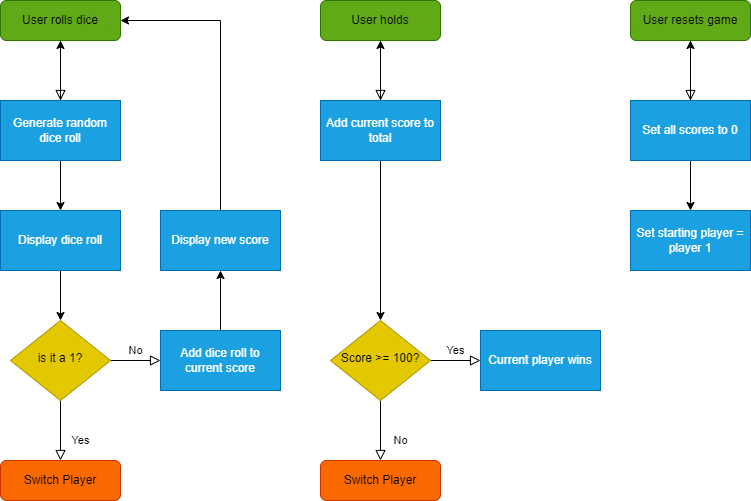

The diagram above was exported from draw.io. Its source (the exported page's mxGraphModel, read from the mxfile embedded in the PNG):
<mxGraphModel dx="1422" dy="790" grid="1" gridSize="10" guides="1" tooltips="1" connect="1" arrows="1" fold="1" page="1" pageScale="1" pageWidth="827" pageHeight="1169" math="0" shadow="0">
  <root>
    <mxCell id="WIyWlLk6GJQsqaUBKTNV-0" />
    <mxCell id="WIyWlLk6GJQsqaUBKTNV-1" parent="WIyWlLk6GJQsqaUBKTNV-0" />
    <mxCell id="WIyWlLk6GJQsqaUBKTNV-2" value="" style="rounded=0;html=1;jettySize=auto;orthogonalLoop=1;fontSize=11;endArrow=block;endFill=0;endSize=8;strokeWidth=1;shadow=0;labelBackgroundColor=none;edgeStyle=orthogonalEdgeStyle;entryX=0.5;entryY=0;entryDx=0;entryDy=0;" parent="WIyWlLk6GJQsqaUBKTNV-1" source="WIyWlLk6GJQsqaUBKTNV-3" edge="1">
      <mxGeometry relative="1" as="geometry">
        <mxPoint x="100" y="220" as="targetPoint" />
      </mxGeometry>
    </mxCell>
    <mxCell id="WIyWlLk6GJQsqaUBKTNV-3" value="&lt;font color=&quot;#000000&quot;&gt;User rolls dice&lt;/font&gt;" style="rounded=1;whiteSpace=wrap;html=1;fontSize=12;glass=0;strokeWidth=1;shadow=0;fillColor=#60a917;fontColor=#ffffff;strokeColor=#2D7600;" parent="WIyWlLk6GJQsqaUBKTNV-1" vertex="1">
      <mxGeometry x="40" y="120" width="120" height="40" as="geometry" />
    </mxCell>
    <mxCell id="WIyWlLk6GJQsqaUBKTNV-8" value="Yes" style="rounded=0;html=1;jettySize=auto;orthogonalLoop=1;fontSize=11;endArrow=block;endFill=0;endSize=8;strokeWidth=1;shadow=0;labelBackgroundColor=none;edgeStyle=orthogonalEdgeStyle;" parent="WIyWlLk6GJQsqaUBKTNV-1" source="WIyWlLk6GJQsqaUBKTNV-10" target="WIyWlLk6GJQsqaUBKTNV-11" edge="1">
      <mxGeometry x="0.3333" y="20" relative="1" as="geometry">
        <mxPoint as="offset" />
      </mxGeometry>
    </mxCell>
    <mxCell id="WIyWlLk6GJQsqaUBKTNV-9" value="No" style="edgeStyle=orthogonalEdgeStyle;rounded=0;html=1;jettySize=auto;orthogonalLoop=1;fontSize=11;endArrow=block;endFill=0;endSize=8;strokeWidth=1;shadow=0;labelBackgroundColor=none;" parent="WIyWlLk6GJQsqaUBKTNV-1" source="WIyWlLk6GJQsqaUBKTNV-10" edge="1">
      <mxGeometry y="10" relative="1" as="geometry">
        <mxPoint as="offset" />
        <mxPoint x="200" y="480" as="targetPoint" />
      </mxGeometry>
    </mxCell>
    <mxCell id="WIyWlLk6GJQsqaUBKTNV-10" value="is it a 1?" style="rhombus;whiteSpace=wrap;html=1;shadow=0;fontFamily=Helvetica;fontSize=12;align=center;strokeWidth=1;spacing=6;spacingTop=-4;fillColor=#e3c800;fontColor=#000000;strokeColor=#B09500;" parent="WIyWlLk6GJQsqaUBKTNV-1" vertex="1">
      <mxGeometry x="50" y="440" width="100" height="80" as="geometry" />
    </mxCell>
    <mxCell id="WIyWlLk6GJQsqaUBKTNV-11" value="Switch Player" style="rounded=1;whiteSpace=wrap;html=1;fontSize=12;glass=0;strokeWidth=1;shadow=0;fillColor=#fa6800;fontColor=#000000;strokeColor=#C73500;" parent="WIyWlLk6GJQsqaUBKTNV-1" vertex="1">
      <mxGeometry x="40" y="580" width="120" height="40" as="geometry" />
    </mxCell>
    <mxCell id="lkpWkBE2rNTrBAXYbPXV-25" value="" style="edgeStyle=orthogonalEdgeStyle;rounded=0;orthogonalLoop=1;jettySize=auto;html=1;exitX=0.5;exitY=0;exitDx=0;exitDy=0;exitPerimeter=0;" parent="WIyWlLk6GJQsqaUBKTNV-1" target="WIyWlLk6GJQsqaUBKTNV-3" edge="1">
      <mxGeometry relative="1" as="geometry">
        <mxPoint x="100" y="220" as="sourcePoint" />
      </mxGeometry>
    </mxCell>
    <mxCell id="lkpWkBE2rNTrBAXYbPXV-29" style="edgeStyle=orthogonalEdgeStyle;rounded=0;orthogonalLoop=1;jettySize=auto;html=1;exitX=0.5;exitY=1;exitDx=0;exitDy=0;entryX=0.5;entryY=0;entryDx=0;entryDy=0;" parent="WIyWlLk6GJQsqaUBKTNV-1" source="lkpWkBE2rNTrBAXYbPXV-27" target="lkpWkBE2rNTrBAXYbPXV-28" edge="1">
      <mxGeometry relative="1" as="geometry" />
    </mxCell>
    <mxCell id="lkpWkBE2rNTrBAXYbPXV-27" value="Generate random dice roll" style="rounded=0;whiteSpace=wrap;html=1;fillColor=#1ba1e2;fontColor=#ffffff;strokeColor=#006EAF;" parent="WIyWlLk6GJQsqaUBKTNV-1" vertex="1">
      <mxGeometry x="40" y="220" width="120" height="60" as="geometry" />
    </mxCell>
    <mxCell id="lkpWkBE2rNTrBAXYbPXV-30" style="edgeStyle=orthogonalEdgeStyle;rounded=0;orthogonalLoop=1;jettySize=auto;html=1;exitX=0.5;exitY=1;exitDx=0;exitDy=0;entryX=0.5;entryY=0;entryDx=0;entryDy=0;" parent="WIyWlLk6GJQsqaUBKTNV-1" source="lkpWkBE2rNTrBAXYbPXV-28" target="WIyWlLk6GJQsqaUBKTNV-10" edge="1">
      <mxGeometry relative="1" as="geometry" />
    </mxCell>
    <mxCell id="lkpWkBE2rNTrBAXYbPXV-28" value="Display dice roll" style="rounded=0;whiteSpace=wrap;html=1;fillColor=#1ba1e2;fontColor=#ffffff;strokeColor=#006EAF;" parent="WIyWlLk6GJQsqaUBKTNV-1" vertex="1">
      <mxGeometry x="40" y="330" width="120" height="60" as="geometry" />
    </mxCell>
    <mxCell id="lkpWkBE2rNTrBAXYbPXV-33" style="edgeStyle=orthogonalEdgeStyle;rounded=0;orthogonalLoop=1;jettySize=auto;html=1;exitX=0.5;exitY=0;exitDx=0;exitDy=0;entryX=0.5;entryY=1;entryDx=0;entryDy=0;" parent="WIyWlLk6GJQsqaUBKTNV-1" source="lkpWkBE2rNTrBAXYbPXV-31" target="lkpWkBE2rNTrBAXYbPXV-32" edge="1">
      <mxGeometry relative="1" as="geometry" />
    </mxCell>
    <mxCell id="lkpWkBE2rNTrBAXYbPXV-31" value="Add dice roll to current score" style="rounded=0;whiteSpace=wrap;html=1;fillColor=#1ba1e2;fontColor=#ffffff;strokeColor=#006EAF;" parent="WIyWlLk6GJQsqaUBKTNV-1" vertex="1">
      <mxGeometry x="200" y="450" width="120" height="60" as="geometry" />
    </mxCell>
    <mxCell id="lkpWkBE2rNTrBAXYbPXV-34" style="edgeStyle=orthogonalEdgeStyle;rounded=0;orthogonalLoop=1;jettySize=auto;html=1;entryX=1;entryY=0.5;entryDx=0;entryDy=0;exitX=0.5;exitY=0;exitDx=0;exitDy=0;" parent="WIyWlLk6GJQsqaUBKTNV-1" source="lkpWkBE2rNTrBAXYbPXV-32" target="WIyWlLk6GJQsqaUBKTNV-3" edge="1">
      <mxGeometry relative="1" as="geometry" />
    </mxCell>
    <mxCell id="lkpWkBE2rNTrBAXYbPXV-32" value="Display new score" style="rounded=0;whiteSpace=wrap;html=1;fillColor=#1ba1e2;fontColor=#ffffff;strokeColor=#006EAF;" parent="WIyWlLk6GJQsqaUBKTNV-1" vertex="1">
      <mxGeometry x="200" y="330" width="120" height="60" as="geometry" />
    </mxCell>
    <mxCell id="lkpWkBE2rNTrBAXYbPXV-35" value="" style="rounded=0;html=1;jettySize=auto;orthogonalLoop=1;fontSize=11;endArrow=block;endFill=0;endSize=8;strokeWidth=1;shadow=0;labelBackgroundColor=none;edgeStyle=orthogonalEdgeStyle;entryX=0.5;entryY=0;entryDx=0;entryDy=0;" parent="WIyWlLk6GJQsqaUBKTNV-1" source="lkpWkBE2rNTrBAXYbPXV-36" edge="1">
      <mxGeometry relative="1" as="geometry">
        <mxPoint x="420" y="220" as="targetPoint" />
      </mxGeometry>
    </mxCell>
    <mxCell id="lkpWkBE2rNTrBAXYbPXV-36" value="&lt;font color=&quot;#000000&quot;&gt;User holds&lt;/font&gt;" style="rounded=1;whiteSpace=wrap;html=1;fontSize=12;glass=0;strokeWidth=1;shadow=0;fillColor=#60a917;fontColor=#ffffff;strokeColor=#2D7600;" parent="WIyWlLk6GJQsqaUBKTNV-1" vertex="1">
      <mxGeometry x="360" y="120" width="120" height="40" as="geometry" />
    </mxCell>
    <mxCell id="lkpWkBE2rNTrBAXYbPXV-37" value="No" style="rounded=0;html=1;jettySize=auto;orthogonalLoop=1;fontSize=11;endArrow=block;endFill=0;endSize=8;strokeWidth=1;shadow=0;labelBackgroundColor=none;edgeStyle=orthogonalEdgeStyle;" parent="WIyWlLk6GJQsqaUBKTNV-1" source="lkpWkBE2rNTrBAXYbPXV-39" target="lkpWkBE2rNTrBAXYbPXV-40" edge="1">
      <mxGeometry x="0.3333" y="20" relative="1" as="geometry">
        <mxPoint as="offset" />
      </mxGeometry>
    </mxCell>
    <mxCell id="lkpWkBE2rNTrBAXYbPXV-38" value="Yes" style="edgeStyle=orthogonalEdgeStyle;rounded=0;html=1;jettySize=auto;orthogonalLoop=1;fontSize=11;endArrow=block;endFill=0;endSize=8;strokeWidth=1;shadow=0;labelBackgroundColor=none;" parent="WIyWlLk6GJQsqaUBKTNV-1" source="lkpWkBE2rNTrBAXYbPXV-39" edge="1">
      <mxGeometry y="10" relative="1" as="geometry">
        <mxPoint as="offset" />
        <mxPoint x="520" y="480" as="targetPoint" />
      </mxGeometry>
    </mxCell>
    <mxCell id="lkpWkBE2rNTrBAXYbPXV-39" value="Score &amp;gt;= 100?" style="rhombus;whiteSpace=wrap;html=1;shadow=0;fontFamily=Helvetica;fontSize=12;align=center;strokeWidth=1;spacing=6;spacingTop=-4;fillColor=#e3c800;fontColor=#000000;strokeColor=#B09500;" parent="WIyWlLk6GJQsqaUBKTNV-1" vertex="1">
      <mxGeometry x="370" y="440" width="100" height="80" as="geometry" />
    </mxCell>
    <mxCell id="lkpWkBE2rNTrBAXYbPXV-40" value="Switch Player" style="rounded=1;whiteSpace=wrap;html=1;fontSize=12;glass=0;strokeWidth=1;shadow=0;fillColor=#fa6800;fontColor=#000000;strokeColor=#C73500;" parent="WIyWlLk6GJQsqaUBKTNV-1" vertex="1">
      <mxGeometry x="360" y="580" width="120" height="40" as="geometry" />
    </mxCell>
    <mxCell id="lkpWkBE2rNTrBAXYbPXV-41" value="" style="edgeStyle=orthogonalEdgeStyle;rounded=0;orthogonalLoop=1;jettySize=auto;html=1;exitX=0.5;exitY=0;exitDx=0;exitDy=0;exitPerimeter=0;" parent="WIyWlLk6GJQsqaUBKTNV-1" target="lkpWkBE2rNTrBAXYbPXV-36" edge="1">
      <mxGeometry relative="1" as="geometry">
        <mxPoint x="420" y="220" as="sourcePoint" />
      </mxGeometry>
    </mxCell>
    <mxCell id="lkpWkBE2rNTrBAXYbPXV-42" style="edgeStyle=orthogonalEdgeStyle;rounded=0;orthogonalLoop=1;jettySize=auto;html=1;exitX=0.5;exitY=1;exitDx=0;exitDy=0;entryX=0.5;entryY=0;entryDx=0;entryDy=0;" parent="WIyWlLk6GJQsqaUBKTNV-1" source="lkpWkBE2rNTrBAXYbPXV-43" target="lkpWkBE2rNTrBAXYbPXV-39" edge="1">
      <mxGeometry relative="1" as="geometry">
        <mxPoint x="420" y="330" as="targetPoint" />
      </mxGeometry>
    </mxCell>
    <mxCell id="lkpWkBE2rNTrBAXYbPXV-43" value="Add current score to total" style="rounded=0;whiteSpace=wrap;html=1;fillColor=#1ba1e2;fontColor=#ffffff;strokeColor=#006EAF;" parent="WIyWlLk6GJQsqaUBKTNV-1" vertex="1">
      <mxGeometry x="360" y="220" width="120" height="60" as="geometry" />
    </mxCell>
    <mxCell id="lkpWkBE2rNTrBAXYbPXV-47" value="Current player wins" style="rounded=0;whiteSpace=wrap;html=1;fillColor=#1ba1e2;fontColor=#ffffff;strokeColor=#006EAF;" parent="WIyWlLk6GJQsqaUBKTNV-1" vertex="1">
      <mxGeometry x="520" y="450" width="120" height="60" as="geometry" />
    </mxCell>
    <mxCell id="lkpWkBE2rNTrBAXYbPXV-50" value="" style="rounded=0;html=1;jettySize=auto;orthogonalLoop=1;fontSize=11;endArrow=block;endFill=0;endSize=8;strokeWidth=1;shadow=0;labelBackgroundColor=none;edgeStyle=orthogonalEdgeStyle;entryX=0.5;entryY=0;entryDx=0;entryDy=0;" parent="WIyWlLk6GJQsqaUBKTNV-1" source="lkpWkBE2rNTrBAXYbPXV-51" edge="1">
      <mxGeometry relative="1" as="geometry">
        <mxPoint x="730" y="220" as="targetPoint" />
      </mxGeometry>
    </mxCell>
    <mxCell id="lkpWkBE2rNTrBAXYbPXV-51" value="&lt;font color=&quot;#000000&quot;&gt;User resets game&lt;/font&gt;" style="rounded=1;whiteSpace=wrap;html=1;fontSize=12;glass=0;strokeWidth=1;shadow=0;fillColor=#60a917;fontColor=#ffffff;strokeColor=#2D7600;" parent="WIyWlLk6GJQsqaUBKTNV-1" vertex="1">
      <mxGeometry x="670" y="120" width="120" height="40" as="geometry" />
    </mxCell>
    <mxCell id="lkpWkBE2rNTrBAXYbPXV-56" value="" style="edgeStyle=orthogonalEdgeStyle;rounded=0;orthogonalLoop=1;jettySize=auto;html=1;exitX=0.5;exitY=0;exitDx=0;exitDy=0;exitPerimeter=0;" parent="WIyWlLk6GJQsqaUBKTNV-1" target="lkpWkBE2rNTrBAXYbPXV-51" edge="1">
      <mxGeometry relative="1" as="geometry">
        <mxPoint x="730" y="220" as="sourcePoint" />
      </mxGeometry>
    </mxCell>
    <mxCell id="lkpWkBE2rNTrBAXYbPXV-57" style="edgeStyle=orthogonalEdgeStyle;rounded=0;orthogonalLoop=1;jettySize=auto;html=1;exitX=0.5;exitY=1;exitDx=0;exitDy=0;entryX=0.5;entryY=0;entryDx=0;entryDy=0;" parent="WIyWlLk6GJQsqaUBKTNV-1" source="lkpWkBE2rNTrBAXYbPXV-58" target="lkpWkBE2rNTrBAXYbPXV-60" edge="1">
      <mxGeometry relative="1" as="geometry" />
    </mxCell>
    <mxCell id="lkpWkBE2rNTrBAXYbPXV-58" value="Set all scores to 0" style="rounded=0;whiteSpace=wrap;html=1;fillColor=#1ba1e2;fontColor=#ffffff;strokeColor=#006EAF;" parent="WIyWlLk6GJQsqaUBKTNV-1" vertex="1">
      <mxGeometry x="670" y="220" width="120" height="60" as="geometry" />
    </mxCell>
    <mxCell id="lkpWkBE2rNTrBAXYbPXV-60" value="Set starting player = player 1" style="rounded=0;whiteSpace=wrap;html=1;fillColor=#1ba1e2;fontColor=#ffffff;strokeColor=#006EAF;" parent="WIyWlLk6GJQsqaUBKTNV-1" vertex="1">
      <mxGeometry x="670" y="330" width="120" height="60" as="geometry" />
    </mxCell>
  </root>
</mxGraphModel>